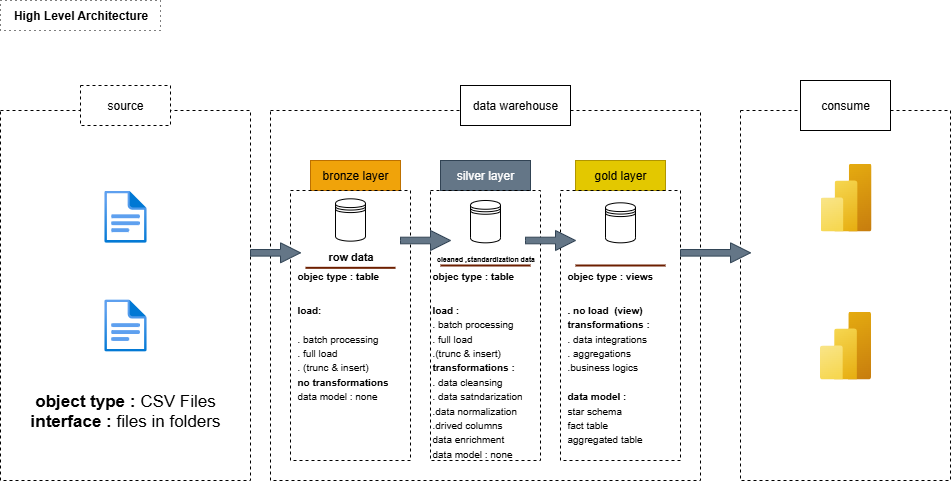

The diagram above was exported from draw.io. Its source (the exported page's mxGraphModel, read from the mxfile embedded in the PNG):
<mxGraphModel dx="2339" dy="1011" grid="1" gridSize="10" guides="1" tooltips="1" connect="1" arrows="1" fold="1" page="1" pageScale="1" pageWidth="850" pageHeight="1100" math="0" shadow="0">
  <root>
    <mxCell id="0" />
    <mxCell id="1" parent="0" />
    <mxCell id="JjJlz6DkkUFXz2nEluZS-1" value="&lt;b&gt;High Level Architecture&lt;/b&gt;" style="text;html=1;align=center;verticalAlign=middle;resizable=0;points=[];autosize=1;strokeColor=default;fillColor=none;rounded=0;dashed=1;dashPattern=1 4;" parent="1" vertex="1">
      <mxGeometry x="-90" y="290" width="160" height="30" as="geometry" />
    </mxCell>
    <mxCell id="JjJlz6DkkUFXz2nEluZS-10" value="&lt;div&gt;&lt;br&gt;&lt;/div&gt;&lt;b&gt;&lt;font style=&quot;font-size: 18px;&quot;&gt;&lt;div&gt;&lt;b&gt;&lt;font style=&quot;font-size: 18px;&quot;&gt;&lt;br&gt;&lt;/font&gt;&lt;/b&gt;&lt;/div&gt;&lt;div&gt;&lt;br&gt;&lt;/div&gt;CRM&lt;/font&gt;&lt;/b&gt;&lt;div&gt;&lt;b&gt;&lt;font style=&quot;font-size: 18px;&quot;&gt;&lt;br&gt;&lt;/font&gt;&lt;/b&gt;&lt;/div&gt;&lt;div&gt;&lt;b&gt;&lt;font style=&quot;font-size: 18px;&quot;&gt;&lt;br&gt;&lt;/font&gt;&lt;/b&gt;&lt;/div&gt;&lt;div&gt;&lt;b&gt;&lt;font style=&quot;font-size: 18px;&quot;&gt;&lt;br&gt;&lt;/font&gt;&lt;/b&gt;&lt;/div&gt;&lt;div&gt;&lt;b&gt;&lt;font style=&quot;font-size: 18px;&quot;&gt;&lt;br&gt;&lt;/font&gt;&lt;/b&gt;&lt;/div&gt;&lt;div&gt;&lt;b&gt;&lt;font style=&quot;font-size: 18px;&quot;&gt;ERP&lt;/font&gt;&lt;/b&gt;&lt;/div&gt;&lt;div&gt;&lt;b&gt;&lt;font style=&quot;font-size: 18px;&quot;&gt;&lt;br&gt;&lt;/font&gt;&lt;/b&gt;&lt;/div&gt;&lt;div&gt;&lt;b&gt;&lt;font style=&quot;font-size: 18px;&quot;&gt;&lt;br&gt;&lt;/font&gt;&lt;/b&gt;&lt;/div&gt;&lt;div&gt;&lt;font style=&quot;font-size: 17px;&quot;&gt;&lt;b&gt;object type : &lt;/b&gt;CSV Files&lt;br&gt;&lt;/font&gt;&lt;/div&gt;&lt;div&gt;&lt;font style=&quot;font-size: 17px;&quot;&gt;&lt;b&gt;interface : &lt;/b&gt;files in folders&lt;/font&gt;&lt;/div&gt;" style="rounded=0;whiteSpace=wrap;html=1;fillColor=none;dashed=1;align=center;verticalAlign=middle;" parent="1" vertex="1">
      <mxGeometry x="-90" y="400" width="250" height="370" as="geometry" />
    </mxCell>
    <mxCell id="JjJlz6DkkUFXz2nEluZS-11" value="source" style="rounded=0;whiteSpace=wrap;html=1;dashed=1;align=center;verticalAlign=middle;" parent="1" vertex="1">
      <mxGeometry x="-10" y="375" width="90" height="40" as="geometry" />
    </mxCell>
    <mxCell id="JjJlz6DkkUFXz2nEluZS-12" value="" style="rounded=0;whiteSpace=wrap;html=1;fillColor=none;dashed=1;align=center;verticalAlign=middle;" parent="1" vertex="1">
      <mxGeometry x="180" y="400" width="430" height="370" as="geometry" />
    </mxCell>
    <mxCell id="JjJlz6DkkUFXz2nEluZS-13" value="" style="rounded=0;whiteSpace=wrap;html=1;fillColor=none;dashed=1;align=center;verticalAlign=middle;" parent="1" vertex="1">
      <mxGeometry x="650" y="400" width="210" height="370" as="geometry" />
    </mxCell>
    <mxCell id="JjJlz6DkkUFXz2nEluZS-14" value="data warehouse" style="rounded=0;whiteSpace=wrap;html=1;" parent="1" vertex="1">
      <mxGeometry x="370" y="375" width="110" height="40" as="geometry" />
    </mxCell>
    <mxCell id="JjJlz6DkkUFXz2nEluZS-15" value="consume" style="rounded=0;whiteSpace=wrap;html=1;" parent="1" vertex="1">
      <mxGeometry x="710" y="370" width="90" height="50" as="geometry" />
    </mxCell>
    <mxCell id="JjJlz6DkkUFXz2nEluZS-16" value="bronze layer" style="rounded=0;whiteSpace=wrap;html=1;fillColor=#f0a30a;fontColor=#000000;strokeColor=#BD7000;" parent="1" vertex="1">
      <mxGeometry x="220" y="450" width="90" height="30" as="geometry" />
    </mxCell>
    <mxCell id="JjJlz6DkkUFXz2nEluZS-17" value="silver layer" style="rounded=0;whiteSpace=wrap;html=1;fillColor=#647687;fontColor=#ffffff;strokeColor=#314354;" parent="1" vertex="1">
      <mxGeometry x="350" y="450" width="90" height="30" as="geometry" />
    </mxCell>
    <mxCell id="JjJlz6DkkUFXz2nEluZS-18" value="gold layer" style="rounded=0;whiteSpace=wrap;html=1;fillColor=#e3c800;fontColor=#000000;strokeColor=#B09500;" parent="1" vertex="1">
      <mxGeometry x="485" y="450" width="90" height="30" as="geometry" />
    </mxCell>
    <mxCell id="JjJlz6DkkUFXz2nEluZS-22" value="" style="image;aspect=fixed;html=1;points=[];align=center;fontSize=12;image=img/lib/azure2/general/File.svg;" parent="1" vertex="1">
      <mxGeometry x="13.770000000000001" y="480" width="42.47" height="52.32" as="geometry" />
    </mxCell>
    <mxCell id="JjJlz6DkkUFXz2nEluZS-26" value="&lt;div&gt;&lt;br&gt;&lt;/div&gt;" style="rounded=0;whiteSpace=wrap;html=1;labelBackgroundColor=none;labelBorderColor=none;fontColor=default;fillColor=none;dashed=1;shadow=0;" parent="1" vertex="1">
      <mxGeometry x="200" y="480" width="120" height="270" as="geometry" />
    </mxCell>
    <mxCell id="JjJlz6DkkUFXz2nEluZS-27" value="" style="rounded=0;whiteSpace=wrap;html=1;labelBackgroundColor=none;labelBorderColor=none;fontColor=default;fillColor=none;dashed=1;shadow=0;" parent="1" vertex="1">
      <mxGeometry x="340" y="480" width="110" height="270" as="geometry" />
    </mxCell>
    <mxCell id="JjJlz6DkkUFXz2nEluZS-28" value="" style="rounded=0;whiteSpace=wrap;html=1;labelBackgroundColor=none;labelBorderColor=none;fontColor=default;fillColor=none;dashed=1;shadow=0;" parent="1" vertex="1">
      <mxGeometry x="470" y="480" width="120" height="270" as="geometry" />
    </mxCell>
    <mxCell id="JjJlz6DkkUFXz2nEluZS-30" value="" style="image;aspect=fixed;html=1;points=[];align=center;fontSize=12;image=img/lib/azure2/general/File.svg;" parent="1" vertex="1">
      <mxGeometry x="13.770000000000001" y="588.84" width="42.47" height="52.32" as="geometry" />
    </mxCell>
    <mxCell id="JjJlz6DkkUFXz2nEluZS-35" value="" style="shape=datastore;whiteSpace=wrap;html=1;" parent="1" vertex="1">
      <mxGeometry x="245" y="488.32" width="30" height="42.32" as="geometry" />
    </mxCell>
    <mxCell id="JjJlz6DkkUFXz2nEluZS-44" value="" style="shape=datastore;whiteSpace=wrap;html=1;" parent="1" vertex="1">
      <mxGeometry x="380" y="490" width="30" height="42.32" as="geometry" />
    </mxCell>
    <mxCell id="JjJlz6DkkUFXz2nEluZS-45" value="" style="shape=datastore;whiteSpace=wrap;html=1;" parent="1" vertex="1">
      <mxGeometry x="515" y="492.32" width="30" height="40" as="geometry" />
    </mxCell>
    <mxCell id="JjJlz6DkkUFXz2nEluZS-46" value="" style="html=1;shadow=0;dashed=0;align=center;verticalAlign=middle;shape=mxgraph.arrows2.arrow;dy=0.67;dx=20;notch=0;fillColor=#647687;fontColor=#ffffff;strokeColor=#314354;" parent="1" vertex="1">
      <mxGeometry x="310" y="520" width="50" height="20" as="geometry" />
    </mxCell>
    <mxCell id="JjJlz6DkkUFXz2nEluZS-48" value="" style="html=1;shadow=0;dashed=0;align=center;verticalAlign=middle;shape=mxgraph.arrows2.arrow;dy=0.67;dx=20;notch=0;fillColor=#647687;fontColor=#ffffff;strokeColor=#314354;" parent="1" vertex="1">
      <mxGeometry x="160" y="532.32" width="50" height="20" as="geometry" />
    </mxCell>
    <mxCell id="JjJlz6DkkUFXz2nEluZS-49" value="" style="html=1;shadow=0;dashed=0;align=center;verticalAlign=middle;shape=mxgraph.arrows2.arrow;dy=0.67;dx=20;notch=0;fillColor=#647687;fontColor=#ffffff;strokeColor=#314354;" parent="1" vertex="1">
      <mxGeometry x="435" y="519.9999999999999" width="50" height="20" as="geometry" />
    </mxCell>
    <mxCell id="JjJlz6DkkUFXz2nEluZS-50" value="" style="html=1;shadow=0;dashed=0;align=center;verticalAlign=middle;shape=mxgraph.arrows2.arrow;dy=0.67;dx=20;notch=0;fillColor=#647687;fontColor=#ffffff;strokeColor=#314354;" parent="1" vertex="1">
      <mxGeometry x="590" y="532.32" width="70" height="20" as="geometry" />
    </mxCell>
    <mxCell id="JjJlz6DkkUFXz2nEluZS-51" value="&lt;h1 style=&quot;margin-top: 0px;&quot;&gt;&lt;font size=&quot;1&quot;&gt;objec type : table&lt;/font&gt;&lt;/h1&gt;&lt;div&gt;&lt;div&gt;&lt;span style=&quot;background-color: transparent; color: light-dark(rgb(0, 0, 0), rgb(255, 255, 255)); font-size: x-small;&quot;&gt;&lt;b&gt;load :&lt;/b&gt;&lt;/span&gt;&lt;/div&gt;&lt;div&gt;&lt;span style=&quot;background-color: transparent; color: light-dark(rgb(0, 0, 0), rgb(255, 255, 255)); font-size: x-small;&quot;&gt;. batch processing&lt;/span&gt;&lt;/div&gt;&lt;div&gt;&lt;span style=&quot;background-color: transparent; color: light-dark(rgb(0, 0, 0), rgb(255, 255, 255)); font-size: x-small;&quot;&gt;. full load&lt;br&gt;.(trunc &amp;amp; insert)&lt;br&gt;&lt;/span&gt;&lt;/div&gt;&lt;div&gt;&lt;span style=&quot;background-color: transparent; color: light-dark(rgb(0, 0, 0), rgb(255, 255, 255)); font-size: x-small;&quot;&gt;&lt;b&gt;transformations :&lt;/b&gt;&lt;/span&gt;&lt;/div&gt;&lt;div&gt;&lt;font size=&quot;1&quot;&gt;. data cleansing&lt;/font&gt;&lt;/div&gt;&lt;div&gt;&lt;font size=&quot;1&quot;&gt;. data satndarization&lt;/font&gt;&lt;/div&gt;&lt;div&gt;&lt;font size=&quot;1&quot;&gt;.data normalization&lt;/font&gt;&lt;/div&gt;&lt;div&gt;&lt;font size=&quot;1&quot;&gt;.drived columns&lt;/font&gt;&lt;/div&gt;&lt;div&gt;&lt;font size=&quot;1&quot;&gt;data enrichment&lt;/font&gt;&lt;/div&gt;&lt;div&gt;&lt;span style=&quot;background-color: transparent; color: light-dark(rgb(0, 0, 0), rgb(255, 255, 255)); font-size: x-small;&quot;&gt;data model : none&lt;/span&gt;&lt;/div&gt;&lt;/div&gt;" style="text;html=1;whiteSpace=wrap;overflow=hidden;rounded=0;" parent="1" vertex="1">
      <mxGeometry x="340" y="540" width="110" height="210" as="geometry" />
    </mxCell>
    <mxCell id="JjJlz6DkkUFXz2nEluZS-52" value="&lt;h1 style=&quot;margin-top: 0px;&quot;&gt;&lt;font size=&quot;1&quot;&gt;objec type : table&lt;/font&gt;&lt;/h1&gt;&lt;div&gt;&lt;font size=&quot;1&quot;&gt;&lt;b&gt;load:&lt;/b&gt;&lt;/font&gt;&lt;/div&gt;&lt;div&gt;&lt;span style=&quot;background-color: transparent; color: light-dark(rgb(0, 0, 0), rgb(255, 255, 255)); font-size: x-small;&quot;&gt;&lt;br&gt;&lt;/span&gt;&lt;/div&gt;&lt;div&gt;&lt;span style=&quot;background-color: transparent; color: light-dark(rgb(0, 0, 0), rgb(255, 255, 255)); font-size: x-small;&quot;&gt;. batch processing&lt;/span&gt;&lt;/div&gt;&lt;div&gt;&lt;span style=&quot;background-color: transparent; color: light-dark(rgb(0, 0, 0), rgb(255, 255, 255)); font-size: x-small;&quot;&gt;. full load&lt;br&gt;. (trunc &amp;amp; insert)&lt;br&gt;&lt;/span&gt;&lt;/div&gt;&lt;div&gt;&lt;span style=&quot;background-color: transparent; color: light-dark(rgb(0, 0, 0), rgb(255, 255, 255)); font-size: x-small;&quot;&gt;&lt;b&gt;no transformations&lt;/b&gt;&lt;/span&gt;&lt;/div&gt;&lt;div&gt;&lt;span style=&quot;background-color: transparent; color: light-dark(rgb(0, 0, 0), rgb(255, 255, 255)); font-size: x-small;&quot;&gt;data model : none&lt;/span&gt;&lt;/div&gt;" style="text;html=1;whiteSpace=wrap;overflow=hidden;rounded=0;" parent="1" vertex="1">
      <mxGeometry x="205" y="540" width="105" height="190" as="geometry" />
    </mxCell>
    <mxCell id="JjJlz6DkkUFXz2nEluZS-53" value="&lt;h1 style=&quot;margin-top: 0px;&quot;&gt;&lt;font size=&quot;1&quot;&gt;objec type : views&lt;/font&gt;&lt;/h1&gt;&lt;div&gt;&lt;div&gt;&lt;span style=&quot;background-color: transparent; color: light-dark(rgb(0, 0, 0), rgb(255, 255, 255)); font-size: x-small;&quot;&gt;&lt;b&gt;. no load&amp;nbsp; (view)&lt;/b&gt;&lt;/span&gt;&lt;/div&gt;&lt;div&gt;&lt;span style=&quot;background-color: transparent; color: light-dark(rgb(0, 0, 0), rgb(255, 255, 255)); font-size: x-small;&quot;&gt;&lt;b&gt;transformations :&lt;/b&gt;&lt;/span&gt;&lt;/div&gt;&lt;div&gt;&lt;font size=&quot;1&quot;&gt;. data integrations&lt;/font&gt;&lt;/div&gt;&lt;div&gt;&lt;font size=&quot;1&quot;&gt;. aggregations&lt;/font&gt;&lt;/div&gt;&lt;div&gt;&lt;font size=&quot;1&quot;&gt;.business logics&lt;/font&gt;&lt;/div&gt;&lt;div&gt;&lt;font size=&quot;1&quot;&gt;&lt;br&gt;&lt;/font&gt;&lt;/div&gt;&lt;div&gt;&lt;span style=&quot;background-color: transparent; color: light-dark(rgb(0, 0, 0), rgb(255, 255, 255)); font-size: x-small;&quot;&gt;&lt;b&gt;data model :&amp;nbsp;&lt;/b&gt;&lt;/span&gt;&lt;/div&gt;&lt;/div&gt;&lt;div&gt;&lt;span style=&quot;background-color: transparent; color: light-dark(rgb(0, 0, 0), rgb(255, 255, 255)); font-size: x-small;&quot;&gt;star schema&lt;/span&gt;&lt;/div&gt;&lt;div&gt;&lt;span style=&quot;background-color: transparent; color: light-dark(rgb(0, 0, 0), rgb(255, 255, 255)); font-size: x-small;&quot;&gt;fact table&lt;/span&gt;&lt;/div&gt;&lt;div&gt;&lt;span style=&quot;background-color: transparent; color: light-dark(rgb(0, 0, 0), rgb(255, 255, 255)); font-size: x-small;&quot;&gt;aggregated table&lt;/span&gt;&lt;/div&gt;" style="text;html=1;whiteSpace=wrap;overflow=hidden;rounded=0;" parent="1" vertex="1">
      <mxGeometry x="475" y="540" width="110" height="220" as="geometry" />
    </mxCell>
    <mxCell id="JjJlz6DkkUFXz2nEluZS-54" value="" style="line;strokeWidth=2;html=1;fillColor=#a0522d;fontColor=#ffffff;strokeColor=#6D1F00;" parent="1" vertex="1">
      <mxGeometry x="350" y="550" width="90" height="10" as="geometry" />
    </mxCell>
    <mxCell id="JjJlz6DkkUFXz2nEluZS-57" value="" style="line;strokeWidth=2;html=1;fillColor=#a0522d;fontColor=#ffffff;strokeColor=#6D1F00;" parent="1" vertex="1">
      <mxGeometry x="215" y="552.32" width="90" height="10" as="geometry" />
    </mxCell>
    <mxCell id="JjJlz6DkkUFXz2nEluZS-58" value="" style="line;strokeWidth=2;html=1;fillColor=#a0522d;fontColor=#ffffff;strokeColor=#6D1F00;" parent="1" vertex="1">
      <mxGeometry x="485" y="550" width="90" height="10" as="geometry" />
    </mxCell>
    <mxCell id="JjJlz6DkkUFXz2nEluZS-59" value="&lt;font style=&quot;font-size: 11px;&quot;&gt;row data&lt;/font&gt;" style="text;strokeColor=none;fillColor=none;html=1;fontSize=24;fontStyle=1;verticalAlign=middle;align=center;" parent="1" vertex="1">
      <mxGeometry x="210" y="531.16" width="100" height="22.32" as="geometry" />
    </mxCell>
    <mxCell id="JjJlz6DkkUFXz2nEluZS-60" value="&lt;font style=&quot;font-size: 7px;&quot;&gt;cleaned ,standardization data&lt;/font&gt;" style="text;strokeColor=none;fillColor=none;html=1;fontSize=24;fontStyle=1;verticalAlign=middle;align=center;" parent="1" vertex="1">
      <mxGeometry x="345" y="532.32" width="100" height="22.32" as="geometry" />
    </mxCell>
    <mxCell id="JjJlz6DkkUFXz2nEluZS-61" value="" style="image;aspect=fixed;html=1;points=[];align=center;fontSize=12;image=img/lib/azure2/analytics/Power_BI_Embedded.svg;" parent="1" vertex="1">
      <mxGeometry x="730" y="453" width="51" height="68" as="geometry" />
    </mxCell>
    <mxCell id="w407WxPb3dfKtqB5RyRl-3" value="" style="image;aspect=fixed;html=1;points=[];align=center;fontSize=12;image=img/lib/azure2/analytics/Power_BI_Embedded.svg;" vertex="1" parent="1">
      <mxGeometry x="729.5" y="601" width="51" height="68" as="geometry" />
    </mxCell>
  </root>
</mxGraphModel>